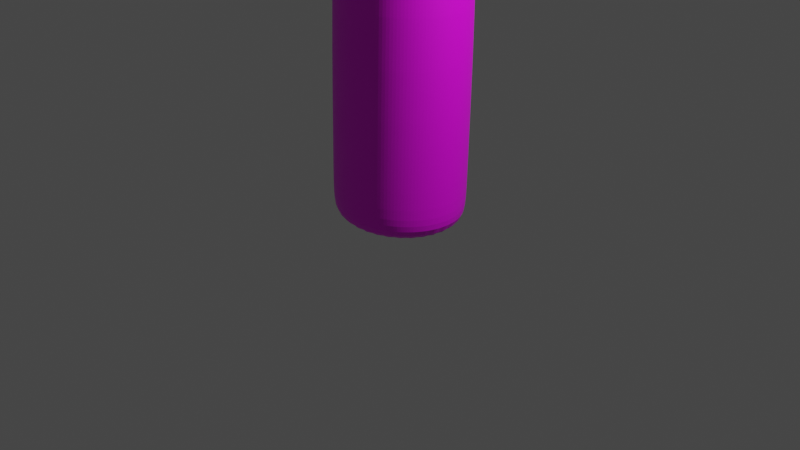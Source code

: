 # Source: muslo.blend  (saved by Blender 2.92.15; exported with 4.5.12 LTS)
import bpy
from mathutils import Matrix  # noqa: F401  (used for matrix-valued properties, if any)

bpy.ops.wm.read_factory_settings(use_empty=True)
scene = bpy.context.scene
scene.name = 'Scene'

# ---- collections
col_collection = bpy.data.collections.new('Collection'); scene.collection.children.link(col_collection)

# ---- images (referenced by path relative to the original .blend; pixels are not part of the script)
import os
ASSET_DIR = os.environ.get("B2B_ASSET_DIR", "")  # directory of the original .blend (textures are referenced by path, not embedded)
HERE = os.path.dirname(os.path.abspath(__file__))  # packed textures are extracted next to this script under _unpacked/

def load_image(name, relpath, width, height, colorspace="sRGB"):
    """Load a texture the original file referenced (path relative to the .blend, or extracted next to this script)."""
    p = next((c for c in (os.path.join(HERE, relpath), os.path.join(ASSET_DIR, relpath)) if relpath and os.path.exists(c)), "")
    if p:
        img = bpy.data.images.load(p, check_existing=True)
        img.name = name
    else:  # same state as the original file: an image datablock whose file is absent (Cycles renders it pink)
        img = bpy.data.images.new(name, width, height)
        img.source = "FILE"
        img.filepath = "//" + (relpath or name)
    img.colorspace_settings.name = colorspace
    return img
img_camiseta_png = load_image('camiseta.png', 'camiseta.png', 1024, 1024, 'sRGB')

# ---- materials (node trees are filled in below, after node groups)
mat_material = bpy.data.materials.new('Material')
mat_material.use_transparent_shadow = False

# ---- material node trees
mat_material.use_nodes = True; mat_material.node_tree.nodes.clear()
_N = mat_material.node_tree.nodes; _L = mat_material.node_tree.links
n0 = _N.new('ShaderNodeBsdfPrincipled'); n0.name = 'Principled BSDF'; n0.location = (10, 300)
n0.distribution = 'GGX'
n0.subsurface_method = 'BURLEY'
n0.inputs[3].default_value = 1.45
n0.inputs[27].default_value = (0.0, 0.0, 0.0, 1.0)
n0.inputs[28].default_value = 1.0
n1 = _N.new('ShaderNodeOutputMaterial'); n1.name = 'Material Output'; n1.location = (300, 300)
n2 = _N.new('ShaderNodeTexImage'); n2.name = 'Imagen'; n2.location = (-280, 260)
n2.image = img_camiseta_png
_L.new(n0.outputs[0], n1.inputs[0])
_L.new(n2.outputs[0], n0.inputs[0])
n1.is_active_output = True

# ---- world
world_world = bpy.data.worlds.new('World'); scene.world = world_world
world_world.use_nodes = True; world_world.node_tree.nodes.clear()
_N = world_world.node_tree.nodes; _L = world_world.node_tree.links
n0 = _N.new('ShaderNodeOutputWorld'); n0.name = 'World Output'; n0.location = (300, 300)
n1 = _N.new('ShaderNodeBackground'); n1.name = 'Background'; n1.location = (10, 300)
n1.inputs[0].default_value = (0.05088, 0.05088, 0.05088, 1.0)
_L.new(n1.outputs[0], n0.inputs[0])
n0.is_active_output = True
world_world.color = (0.05088, 0.05088, 0.05088)
world_world.use_sun_shadow = False
world_world.sun_shadow_jitter_overblur = 0.0

# ---- cameras
cam_camera = bpy.data.cameras.new('Camera')
cam_camera.clip_end = 100.0
cam_camera.ortho_scale = 7.314

# ---- lights
light_light = bpy.data.lights.new('Light', 'POINT')
light_light.transmission_factor = 0.0
light_light.energy = 1000.0
light_light.shadow_soft_size = 0.1
light_light.shadow_maximum_resolution = 0.006
light_light.use_absolute_resolution = True

# ---- meshes
me_c_rculo_005 = bpy.data.meshes.new('Círculo.005')
me_c_rculo_005.from_pydata([(1.628e-08, 0.9317, 0.0), (-0.1818, 0.9138, 0.0), (-0.3566, 0.8608, 0.0), (-0.5176, 0.7747, 0.0), (-0.6588, 0.6588, 0.0), (-0.7747, 0.5176, 0.0), (-0.8608, 0.3566, 0.0), (-0.9138, 0.1818, 0.0), (-0.9317, 1.355e-07, 0.0), (-0.9138, -0.1818, 0.0), (-0.8608, -0.3566, 0.0), (-0.7747, -0.5176, 0.0), (-0.6588, -0.6588, 0.0), (-0.5176, -0.7747, 0.0), (-0.3566, -0.8608, 0.0), (-0.1818, -0.9138, 0.0), (3.199e-07, -0.9317, 0.0), (0.1818, -0.9138, 0.0), (0.3566, -0.8608, 0.0), (0.5176, -0.7747, 0.0), (0.6588, -0.6588, 0.0), (0.7747, -0.5176, 0.0), (0.8608, -0.3566, 0.0), (0.9138, -0.1818, 0.0), (0.9317, 9.648e-07, 0.0), (0.9138, 0.1818, 0.0), (0.8608, 0.3566, 0.0), (0.7747, 0.5176, 0.0), (0.6588, 0.6588, 0.0), (0.5176, 0.7747, 0.0), (0.3566, 0.8608, 0.0), (0.1818, 0.9138, 0.0), (-0.1951, 0.9808, 0.16), (0.0, 1.0, 0.16), (-0.3827, 0.9239, 0.16), (-0.5556, 0.8315, 0.16), (-0.7071, 0.7071, 0.16), (-0.8315, 0.5556, 0.16), (-0.9239, 0.3827, 0.16), (-0.9808, 0.1951, 0.16), (-1.0, 7.55e-08, 0.16), (-0.9808, -0.1951, 0.16), (-0.9239, -0.3827, 0.16), (-0.8315, -0.5556, 0.16), (-0.7071, -0.7071, 0.16), (-0.5556, -0.8315, 0.16), (-0.3827, -0.9239, 0.16), (-0.1951, -0.9808, 0.16), (3.258e-07, -1.0, 0.16), (0.1951, -0.9808, 0.16), (0.3827, -0.9239, 0.16), (0.5556, -0.8315, 0.16), (0.7071, -0.7071, 0.16), (0.8315, -0.5556, 0.16), (0.9239, -0.3827, 0.16), (0.9808, -0.1951, 0.16), (1.0, 9.656e-07, 0.16), (0.9808, 0.1951, 0.16), (0.9239, 0.3827, 0.16), (0.8315, 0.5556, 0.16), (0.7071, 0.7071, 0.16), (0.5556, 0.8315, 0.16), (0.3827, 0.9239, 0.16), (0.1951, 0.9808, 0.16), (-0.1951, 0.9808, 0.3198), (-1.967e-09, 1.0, 0.3198), (-0.3827, 0.9239, 0.3198), (-0.5556, 0.8315, 0.3198), (-0.7071, 0.7071, 0.3198), (-0.8315, 0.5556, 0.3198), (-0.9239, 0.3827, 0.3198), (-0.9808, 0.1951, 0.3198), (-1.0, 7.55e-08, 0.3198), (-0.9808, -0.1951, 0.3198), (-0.9239, -0.3827, 0.3198), (-0.8315, -0.5556, 0.3198), (-0.7071, -0.7071, 0.3198), (-0.5556, -0.8315, 0.3198), (-0.3827, -0.9239, 0.3198), (-0.1951, -0.9808, 0.3198), (3.239e-07, -1.0, 0.3198), (0.1951, -0.9808, 0.3198), (0.3827, -0.9239, 0.3198), (0.5556, -0.8315, 0.3198), (0.7071, -0.7071, 0.3198), (0.8315, -0.5556, 0.3198), (0.9239, -0.3827, 0.3198), (0.9808, -0.1951, 0.3198), (1.0, 9.656e-07, 0.3198), (0.9808, 0.1951, 0.3198), (0.9239, 0.3827, 0.3198), (0.8315, 0.5556, 0.3198), (0.7071, 0.7071, 0.3198), (0.5556, 0.8315, 0.3198), (0.3827, 0.9239, 0.3198), (0.1951, 0.9808, 0.3198), (-0.1951, 0.9808, 2.006), (6.587e-09, 1.0, 2.006), (-0.3827, 0.9239, 2.006), (-0.5556, 0.8315, 2.006), (-0.7071, 0.7071, 2.006), (-0.8315, 0.5556, 2.006), (-0.9239, 0.3827, 2.006), (-0.9808, 0.1951, 2.006), (-1.0, 7.55e-08, 2.006), (-0.9808, -0.1951, 2.006), (-0.9239, -0.3827, 2.006), (-0.8315, -0.5556, 2.006), (-0.7071, -0.7071, 2.006), (-0.5556, -0.8315, 2.006), (-0.3827, -0.9239, 2.006), (-0.1951, -0.9808, 2.006), (3.324e-07, -1.0, 2.006), (0.1951, -0.9808, 2.006), (0.3827, -0.9239, 2.006), (0.5556, -0.8315, 2.006), (0.7071, -0.7071, 2.006), (0.8315, -0.5556, 2.006), (0.9239, -0.3827, 2.006), (0.9808, -0.1951, 2.006), (1.0, 9.656e-07, 2.006), (0.9808, 0.1951, 2.006), (0.9239, 0.3827, 2.006), (0.8315, 0.5556, 2.006), (0.7071, 0.7071, 2.006), (0.5556, 0.8315, 2.006), (0.3827, 0.9239, 2.006), (0.1951, 0.9808, 2.006), (-0.1621, 0.8149, 2.136), (5.644e-08, 0.8309, 2.136), (-0.318, 0.7676, 2.136), (-0.4616, 0.6908, 2.136), (-0.5875, 0.5875, 2.136), (-0.6908, 0.4616, 2.136), (-0.7676, 0.318, 2.136), (-0.8149, 0.1621, 2.136), (-0.8309, 2.24e-07, 2.136), (-0.8149, -0.1621, 2.136), (-0.7676, -0.318, 2.136), (-0.6908, -0.4616, 2.136), (-0.5875, -0.5875, 2.136), (-0.4616, -0.6908, 2.136), (-0.318, -0.7676, 2.136), (-0.1621, -0.8149, 2.136), (3.272e-07, -0.8309, 2.136), (0.1621, -0.8149, 2.136), (0.318, -0.7676, 2.136), (0.4616, -0.6908, 2.136), (0.5875, -0.5875, 2.136), (0.6908, -0.4616, 2.136), (0.7676, -0.318, 2.136), (0.8149, -0.1621, 2.136), (0.8309, 9.636e-07, 2.136), (0.8149, 0.1621, 2.136), (0.7676, 0.318, 2.136), (0.6908, 0.4616, 2.136), (0.5875, 0.5875, 2.136), (0.4616, 0.6908, 2.136), (0.318, 0.7676, 2.136), (0.1621, 0.8149, 2.136), (-0.1223, 0.6148, 2.228), (-7.89e-08, 0.6268, 2.228), (-0.2399, 0.5791, 2.228), (-0.3482, 0.5212, 2.228), (-0.4432, 0.4432, 2.228), (-0.5212, 0.3482, 2.228), (-0.5791, 0.2399, 2.228), (-0.6148, 0.1223, 2.228), (-0.6268, 2.715e-07, 2.228), (-0.6148, -0.1223, 2.228), (-0.5791, -0.2399, 2.228), (-0.5212, -0.3482, 2.228), (-0.4432, -0.4432, 2.228), (-0.3482, -0.5212, 2.228), (-0.2399, -0.5791, 2.228), (-0.1223, -0.6148, 2.228), (1.253e-07, -0.6268, 2.228), (0.1223, -0.6148, 2.228), (0.2399, -0.5791, 2.228), (0.3482, -0.5212, 2.228), (0.4432, -0.4432, 2.228), (0.5212, -0.3482, 2.228), (0.5791, -0.2399, 2.228), (0.6148, -0.1223, 2.228), (0.6268, 8.294e-07, 2.228), (0.6148, 0.1223, 2.228), (0.5791, 0.2399, 2.228), (0.5212, 0.3482, 2.228), (0.4432, 0.4432, 2.228), (0.3482, 0.5212, 2.228), (0.2399, 0.5791, 2.228), (0.1223, 0.6148, 2.228), (-0.1069, 0.5372, -0.2347), (-3.204e-07, 0.5478, -0.2347), (-0.2096, 0.5061, -0.2347), (-0.3043, 0.4554, -0.2347), (-0.3873, 0.3873, -0.2347), (-0.4554, 0.3043, -0.2347), (-0.5061, 0.2096, -0.2347), (-0.5372, 0.1069, -0.2347), (-0.5478, 2.437e-07, -0.2347), (-0.5372, -0.1069, -0.2347), (-0.5061, -0.2096, -0.2347), (-0.4554, -0.3043, -0.2347), (-0.3873, -0.3873, -0.2347), (-0.3043, -0.4554, -0.2347), (-0.2096, -0.5061, -0.2347), (-0.1069, -0.5372, -0.2347), (-1.419e-07, -0.5478, -0.2347), (0.1069, -0.5372, -0.2347), (0.2096, -0.5061, -0.2347), (0.3043, -0.4554, -0.2347), (0.3873, -0.3873, -0.2347), (0.4554, -0.3043, -0.2347), (0.5061, -0.2096, -0.2347), (0.5372, -0.1069, -0.2347), (0.5478, 7.313e-07, -0.2347), (0.5372, 0.1069, -0.2347), (0.5061, 0.2096, -0.2347), (0.4554, 0.3043, -0.2347), (0.3873, 0.3873, -0.2347), (0.3043, 0.4554, -0.2347), (0.2096, 0.5061, -0.2347), (0.1069, 0.5372, -0.2347), (-0.06687, 0.5052, 2.272), (0.03362, 0.5151, 2.272), (-0.1635, 0.4759, 2.272), (-0.2525, 0.4283, 2.272), (-0.3306, 0.3642, 2.272), (-0.3947, 0.2862, 2.272), (-0.4423, 0.1971, 2.272), (-0.4716, 0.1005, 2.272), (-0.4815, 2.975e-07, 2.272), (-0.4716, -0.1005, 2.272), (-0.4423, -0.1971, 2.272), (-0.3947, -0.2862, 2.272), (-0.3306, -0.3642, 2.272), (-0.2525, -0.4283, 2.272), (-0.1635, -0.4759, 2.272), (-0.06687, -0.5052, 2.272), (0.03362, -0.5151, 2.272), (0.1341, -0.5052, 2.272), (0.2307, -0.4759, 2.272), (0.3198, -0.4283, 2.272), (0.3978, -0.3642, 2.272), (0.4619, -0.2862, 2.272), (0.5095, -0.1971, 2.272), (0.5388, -0.1005, 2.272), (0.5487, 7.559e-07, 2.272), (0.5388, 0.1005, 2.272), (0.5095, 0.1971, 2.272), (0.4619, 0.2862, 2.272), (0.3978, 0.3642, 2.272), (0.3198, 0.4283, 2.272), (0.2307, 0.4759, 2.272), (0.1341, 0.5052, 2.272)], [], [(54, 55, 87, 86), (27, 28, 60, 59), (14, 15, 47, 46), (1, 2, 34, 32), (28, 29, 61, 60), (15, 16, 48, 47), (2, 3, 35, 34), (29, 30, 62, 61), (16, 17, 49, 48), (3, 4, 36, 35), (30, 31, 63, 62), (17, 18, 50, 49), (4, 5, 37, 36), (31, 0, 33, 63), (18, 19, 51, 50), (5, 6, 38, 37), (19, 20, 52, 51), (6, 7, 39, 38), (20, 21, 53, 52), (7, 8, 40, 39), (21, 22, 54, 53), (8, 9, 41, 40), (22, 23, 55, 54), (9, 10, 42, 41), (23, 24, 56, 55), (10, 11, 43, 42), (24, 25, 57, 56), (11, 12, 44, 43), (25, 26, 58, 57), (12, 13, 45, 44), (26, 27, 59, 58), (13, 14, 46, 45), (0, 1, 32, 33), (89, 90, 122, 121), (41, 42, 74, 73), (55, 56, 88, 87), (42, 43, 75, 74), (56, 57, 89, 88), (43, 44, 76, 75), (57, 58, 90, 89), (44, 45, 77, 76), (58, 59, 91, 90), (45, 46, 78, 77), (33, 32, 64, 65), (59, 60, 92, 91), (46, 47, 79, 78), (32, 34, 66, 64), (60, 61, 93, 92), (47, 48, 80, 79), (34, 35, 67, 66), (61, 62, 94, 93), (48, 49, 81, 80), (35, 36, 68, 67), (62, 63, 95, 94), (49, 50, 82, 81), (36, 37, 69, 68), (63, 33, 65, 95), (50, 51, 83, 82), (37, 38, 70, 69), (51, 52, 84, 83), (38, 39, 71, 70), (52, 53, 85, 84), (39, 40, 72, 71), (53, 54, 86, 85), (40, 41, 73, 72), (96, 98, 130, 128), (76, 77, 109, 108), (90, 91, 123, 122), (77, 78, 110, 109), (65, 64, 96, 97), (91, 92, 124, 123), (78, 79, 111, 110), (64, 66, 98, 96), (92, 93, 125, 124), (79, 80, 112, 111), (66, 67, 99, 98), (93, 94, 126, 125), (80, 81, 113, 112), (67, 68, 100, 99), (94, 95, 127, 126), (81, 82, 114, 113), (68, 69, 101, 100), (95, 65, 97, 127), (82, 83, 115, 114), (69, 70, 102, 101), (83, 84, 116, 115), (70, 71, 103, 102), (84, 85, 117, 116), (71, 72, 104, 103), (85, 86, 118, 117), (72, 73, 105, 104), (86, 87, 119, 118), (73, 74, 106, 105), (87, 88, 120, 119), (74, 75, 107, 106), (88, 89, 121, 120), (75, 76, 108, 107), (138, 139, 171, 170), (124, 125, 157, 156), (111, 112, 144, 143), (98, 99, 131, 130), (125, 126, 158, 157), (112, 113, 145, 144), (99, 100, 132, 131), (126, 127, 159, 158), (113, 114, 146, 145), (100, 101, 133, 132), (127, 97, 129, 159), (114, 115, 147, 146), (101, 102, 134, 133), (115, 116, 148, 147), (102, 103, 135, 134), (116, 117, 149, 148), (103, 104, 136, 135), (117, 118, 150, 149), (104, 105, 137, 136), (118, 119, 151, 150), (105, 106, 138, 137), (119, 120, 152, 151), (106, 107, 139, 138), (120, 121, 153, 152), (107, 108, 140, 139), (121, 122, 154, 153), (108, 109, 141, 140), (122, 123, 155, 154), (109, 110, 142, 141), (97, 96, 128, 129), (123, 124, 156, 155), (110, 111, 143, 142), (1, 0, 31, 30, 29, 28, 27, 26, 25, 24, 23, 22, 21, 20, 19, 18, 17, 16, 15, 14, 13, 12, 11, 10, 9, 8, 7, 6, 5, 4, 3, 2), (162, 163, 227, 226), (152, 153, 185, 184), (139, 140, 172, 171), (153, 154, 186, 185), (140, 141, 173, 172), (154, 155, 187, 186), (141, 142, 174, 173), (129, 128, 160, 161), (155, 156, 188, 187), (142, 143, 175, 174), (128, 130, 162, 160), (156, 157, 189, 188), (143, 144, 176, 175), (130, 131, 163, 162), (157, 158, 190, 189), (144, 145, 177, 176), (131, 132, 164, 163), (158, 159, 191, 190), (145, 146, 178, 177), (132, 133, 165, 164), (159, 129, 161, 191), (146, 147, 179, 178), (133, 134, 166, 165), (147, 148, 180, 179), (134, 135, 167, 166), (148, 149, 181, 180), (135, 136, 168, 167), (149, 150, 182, 181), (136, 137, 169, 168), (150, 151, 183, 182), (137, 138, 170, 169), (151, 152, 184, 183), (224, 226, 227, 228, 229, 230, 231, 232, 233, 234, 235, 236, 237, 238, 239, 240, 241, 242, 243, 244, 245, 246, 247, 248, 249, 250, 251, 252, 253, 254, 255, 225), (189, 190, 254, 253), (176, 177, 241, 240), (163, 164, 228, 227), (190, 191, 255, 254), (177, 178, 242, 241), (164, 165, 229, 228), (191, 161, 225, 255), (178, 179, 243, 242), (165, 166, 230, 229), (179, 180, 244, 243), (166, 167, 231, 230), (180, 181, 245, 244), (167, 168, 232, 231), (181, 182, 246, 245), (168, 169, 233, 232), (182, 183, 247, 246), (169, 170, 234, 233), (183, 184, 248, 247), (170, 171, 235, 234), (184, 185, 249, 248), (171, 172, 236, 235), (185, 186, 250, 249), (172, 173, 237, 236), (186, 187, 251, 250), (173, 174, 238, 237), (161, 160, 224, 225), (187, 188, 252, 251), (174, 175, 239, 238), (160, 162, 226, 224), (188, 189, 253, 252), (175, 176, 240, 239)])
_uv = me_c_rculo_005.uv_layers.new(name='MapaUV')
_uv.uv.foreach_set('vector', [0.2259, 0.2205, 0.229, 0.2201, 0.2321, 0.2366, 0.2291, 0.237, 0.2147, 0.2051, 0.2085, 0.2059, 0.2143, 0.2221, 0.221, 0.2212, 0.154, 0.213, 0.1634, 0.2118, 0.1658, 0.2284, 0.1558, 0.2297, 0.1634, 0.2118, 0.154, 0.213, 0.1558, 0.2297, 0.1658, 0.2284, 0.2085, 0.2059, 0.2009, 0.2069, 0.2061, 0.2231, 0.2143, 0.2221, 0.1634, 0.2118, 0.1731, 0.2105, 0.1763, 0.227, 0.1658, 0.2284, 0.154, 0.213, 0.1454, 0.2142, 0.1465, 0.2309, 0.1558, 0.2297, 0.2009, 0.2069, 0.1923, 0.208, 0.1969, 0.2243, 0.2061, 0.2231, 0.1731, 0.2105, 0.1829, 0.2093, 0.1868, 0.2256, 0.1763, 0.227, 0.1454, 0.2142, 0.1378, 0.2152, 0.1384, 0.232, 0.1465, 0.2309, 0.1923, 0.208, 0.1829, 0.2093, 0.1868, 0.2256, 0.1969, 0.2243, 0.1829, 0.2093, 0.1923, 0.208, 0.1969, 0.2243, 0.1868, 0.2256, 0.1378, 0.2152, 0.1316, 0.216, 0.1317, 0.2328, 0.1384, 0.232, 0.1829, 0.2093, 0.1731, 0.2105, 0.1763, 0.227, 0.1868, 0.2256, 0.1923, 0.208, 0.2009, 0.2069, 0.2061, 0.2231, 0.1969, 0.2243, 0.1316, 0.216, 0.1269, 0.2166, 0.1267, 0.2335, 0.1317, 0.2328, 0.2009, 0.2069, 0.2085, 0.2059, 0.2143, 0.2221, 0.2061, 0.2231, 0.1269, 0.2166, 0.1241, 0.2169, 0.1237, 0.2339, 0.1267, 0.2335, 0.2085, 0.2059, 0.2147, 0.2051, 0.221, 0.2212, 0.2143, 0.2221, 0.1241, 0.2169, 0.1231, 0.2171, 0.1226, 0.234, 0.1237, 0.2339, 0.2147, 0.2051, 0.2194, 0.2045, 0.2259, 0.2205, 0.221, 0.2212, 0.1231, 0.2171, 0.1241, 0.2169, 0.1237, 0.2339, 0.1226, 0.234, 0.2194, 0.2045, 0.2222, 0.2041, 0.229, 0.2201, 0.2259, 0.2205, 0.1241, 0.2169, 0.1269, 0.2166, 0.1267, 0.2335, 0.1237, 0.2339, 0.2222, 0.2041, 0.2232, 0.204, 0.23, 0.22, 0.229, 0.2201, 0.1269, 0.2166, 0.1316, 0.216, 0.1317, 0.2328, 0.1267, 0.2335, 0.2232, 0.204, 0.2222, 0.2041, 0.229, 0.2201, 0.23, 0.22, 0.1316, 0.216, 0.1378, 0.2152, 0.1384, 0.232, 0.1317, 0.2328, 0.2222, 0.2041, 0.2194, 0.2045, 0.2259, 0.2205, 0.229, 0.2201, 0.1378, 0.2152, 0.1454, 0.2142, 0.1465, 0.2309, 0.1384, 0.232, 0.2194, 0.2045, 0.2147, 0.2051, 0.221, 0.2212, 0.2259, 0.2205, 0.1454, 0.2142, 0.154, 0.213, 0.1558, 0.2297, 0.1465, 0.2309, 0.1731, 0.2105, 0.1634, 0.2118, 0.1658, 0.2284, 0.1763, 0.227, 0.2321, 0.2366, 0.2291, 0.237, 0.2625, 0.4107, 0.2655, 0.4103, 0.1237, 0.2339, 0.1267, 0.2335, 0.1299, 0.2499, 0.1268, 0.2503, 0.229, 0.2201, 0.23, 0.22, 0.2332, 0.2365, 0.2321, 0.2366, 0.1267, 0.2335, 0.1317, 0.2328, 0.1348, 0.2493, 0.1299, 0.2499, 0.23, 0.22, 0.229, 0.2201, 0.2321, 0.2366, 0.2332, 0.2365, 0.1317, 0.2328, 0.1384, 0.232, 0.1415, 0.2484, 0.1348, 0.2493, 0.229, 0.2201, 0.2259, 0.2205, 0.2291, 0.237, 0.2321, 0.2366, 0.1384, 0.232, 0.1465, 0.2309, 0.1497, 0.2474, 0.1415, 0.2484, 0.2259, 0.2205, 0.221, 0.2212, 0.2241, 0.2377, 0.2291, 0.237, 0.1465, 0.2309, 0.1558, 0.2297, 0.1589, 0.2462, 0.1497, 0.2474, 0.1763, 0.227, 0.1658, 0.2284, 0.169, 0.2448, 0.1795, 0.2435, 0.221, 0.2212, 0.2143, 0.2221, 0.2174, 0.2385, 0.2241, 0.2377, 0.1558, 0.2297, 0.1658, 0.2284, 0.169, 0.2448, 0.1589, 0.2462, 0.1658, 0.2284, 0.1558, 0.2297, 0.1589, 0.2462, 0.169, 0.2448, 0.2143, 0.2221, 0.2061, 0.2231, 0.2093, 0.2396, 0.2174, 0.2385, 0.1658, 0.2284, 0.1763, 0.227, 0.1795, 0.2435, 0.169, 0.2448, 0.1558, 0.2297, 0.1465, 0.2309, 0.1497, 0.2474, 0.1589, 0.2462, 0.2061, 0.2231, 0.1969, 0.2243, 0.2, 0.2408, 0.2093, 0.2396, 0.1763, 0.227, 0.1868, 0.2256, 0.19, 0.2421, 0.1795, 0.2435, 0.1465, 0.2309, 0.1384, 0.232, 0.1415, 0.2484, 0.1497, 0.2474, 0.1969, 0.2243, 0.1868, 0.2256, 0.19, 0.2421, 0.2, 0.2408, 0.1868, 0.2256, 0.1969, 0.2243, 0.2, 0.2408, 0.19, 0.2421, 0.1384, 0.232, 0.1317, 0.2328, 0.1348, 0.2493, 0.1415, 0.2484, 0.1868, 0.2256, 0.1763, 0.227, 0.1795, 0.2435, 0.19, 0.2421, 0.1969, 0.2243, 0.2061, 0.2231, 0.2093, 0.2396, 0.2, 0.2408, 0.1317, 0.2328, 0.1267, 0.2335, 0.1299, 0.2499, 0.1348, 0.2493, 0.2061, 0.2231, 0.2143, 0.2221, 0.2174, 0.2385, 0.2093, 0.2396, 0.1267, 0.2335, 0.1237, 0.2339, 0.1268, 0.2503, 0.1299, 0.2499, 0.2143, 0.2221, 0.221, 0.2212, 0.2241, 0.2377, 0.2174, 0.2385, 0.1237, 0.2339, 0.1226, 0.234, 0.1258, 0.2505, 0.1268, 0.2503, 0.221, 0.2212, 0.2259, 0.2205, 0.2291, 0.237, 0.2241, 0.2377, 0.1226, 0.234, 0.1237, 0.2339, 0.1268, 0.2503, 0.1258, 0.2505, 0.2024, 0.4185, 0.1923, 0.4198, 0.1984, 0.4327, 0.2068, 0.4316, 0.1415, 0.2484, 0.1497, 0.2474, 0.1831, 0.4211, 0.1749, 0.4221, 0.2291, 0.237, 0.2241, 0.2377, 0.2575, 0.4113, 0.2625, 0.4107, 0.1497, 0.2474, 0.1589, 0.2462, 0.1923, 0.4198, 0.1831, 0.4211, 0.1795, 0.2435, 0.169, 0.2448, 0.2024, 0.4185, 0.2129, 0.4172, 0.2241, 0.2377, 0.2174, 0.2385, 0.2509, 0.4122, 0.2575, 0.4113, 0.1589, 0.2462, 0.169, 0.2448, 0.2024, 0.4185, 0.1923, 0.4198, 0.169, 0.2448, 0.1589, 0.2462, 0.1923, 0.4198, 0.2024, 0.4185, 0.2174, 0.2385, 0.2093, 0.2396, 0.2427, 0.4133, 0.2509, 0.4122, 0.169, 0.2448, 0.1795, 0.2435, 0.2129, 0.4172, 0.2024, 0.4185, 0.1589, 0.2462, 0.1497, 0.2474, 0.1831, 0.4211, 0.1923, 0.4198, 0.2093, 0.2396, 0.2, 0.2408, 0.2334, 0.4145, 0.2427, 0.4133, 0.1795, 0.2435, 0.19, 0.2421, 0.2234, 0.4158, 0.2129, 0.4172, 0.1497, 0.2474, 0.1415, 0.2484, 0.1749, 0.4221, 0.1831, 0.4211, 0.2, 0.2408, 0.19, 0.2421, 0.2234, 0.4158, 0.2334, 0.4145, 0.19, 0.2421, 0.2, 0.2408, 0.2334, 0.4145, 0.2234, 0.4158, 0.1415, 0.2484, 0.1348, 0.2493, 0.1683, 0.423, 0.1749, 0.4221, 0.19, 0.2421, 0.1795, 0.2435, 0.2129, 0.4172, 0.2234, 0.4158, 0.2, 0.2408, 0.2093, 0.2396, 0.2427, 0.4133, 0.2334, 0.4145, 0.1348, 0.2493, 0.1299, 0.2499, 0.1633, 0.4236, 0.1683, 0.423, 0.2093, 0.2396, 0.2174, 0.2385, 0.2509, 0.4122, 0.2427, 0.4133, 0.1299, 0.2499, 0.1268, 0.2503, 0.1602, 0.424, 0.1633, 0.4236, 0.2174, 0.2385, 0.2241, 0.2377, 0.2575, 0.4113, 0.2509, 0.4122, 0.1268, 0.2503, 0.1258, 0.2505, 0.1592, 0.4242, 0.1602, 0.424, 0.2241, 0.2377, 0.2291, 0.237, 0.2625, 0.4107, 0.2575, 0.4113, 0.1258, 0.2505, 0.1268, 0.2503, 0.1602, 0.424, 0.1592, 0.4242, 0.2291, 0.237, 0.2321, 0.2366, 0.2655, 0.4103, 0.2625, 0.4107, 0.1268, 0.2503, 0.1299, 0.2499, 0.1633, 0.4236, 0.1602, 0.424, 0.2321, 0.2366, 0.2332, 0.2365, 0.2666, 0.4102, 0.2655, 0.4103, 0.1299, 0.2499, 0.1348, 0.2493, 0.1683, 0.423, 0.1633, 0.4236, 0.2332, 0.2365, 0.2321, 0.2366, 0.2655, 0.4103, 0.2666, 0.4102, 0.1348, 0.2493, 0.1415, 0.2484, 0.1749, 0.4221, 0.1683, 0.423, 0.1742, 0.4359, 0.1784, 0.4353, 0.1893, 0.4437, 0.1862, 0.4441, 0.2509, 0.4122, 0.2427, 0.4133, 0.2402, 0.4272, 0.247, 0.4264, 0.2024, 0.4185, 0.2129, 0.4172, 0.2155, 0.4305, 0.2068, 0.4316, 0.1923, 0.4198, 0.1831, 0.4211, 0.1907, 0.4337, 0.1984, 0.4327, 0.2427, 0.4133, 0.2334, 0.4145, 0.2325, 0.4283, 0.2402, 0.4272, 0.2129, 0.4172, 0.2234, 0.4158, 0.2242, 0.4293, 0.2155, 0.4305, 0.1831, 0.4211, 0.1749, 0.4221, 0.1839, 0.4346, 0.1907, 0.4337, 0.2334, 0.4145, 0.2234, 0.4158, 0.2242, 0.4293, 0.2325, 0.4283, 0.2234, 0.4158, 0.2334, 0.4145, 0.2325, 0.4283, 0.2242, 0.4293, 0.1749, 0.4221, 0.1683, 0.423, 0.1784, 0.4353, 0.1839, 0.4346, 0.2234, 0.4158, 0.2129, 0.4172, 0.2155, 0.4305, 0.2242, 0.4293, 0.2334, 0.4145, 0.2427, 0.4133, 0.2402, 0.4272, 0.2325, 0.4283, 0.1683, 0.423, 0.1633, 0.4236, 0.1742, 0.4359, 0.1784, 0.4353, 0.2427, 0.4133, 0.2509, 0.4122, 0.247, 0.4264, 0.2402, 0.4272, 0.1633, 0.4236, 0.1602, 0.424, 0.1717, 0.4362, 0.1742, 0.4359, 0.2509, 0.4122, 0.2575, 0.4113, 0.2525, 0.4256, 0.247, 0.4264, 0.1602, 0.424, 0.1592, 0.4242, 0.1708, 0.4363, 0.1717, 0.4362, 0.2575, 0.4113, 0.2625, 0.4107, 0.2567, 0.4251, 0.2525, 0.4256, 0.1592, 0.4242, 0.1602, 0.424, 0.1717, 0.4362, 0.1708, 0.4363, 0.2625, 0.4107, 0.2655, 0.4103, 0.2592, 0.4248, 0.2567, 0.4251, 0.1602, 0.424, 0.1633, 0.4236, 0.1742, 0.4359, 0.1717, 0.4362, 0.2655, 0.4103, 0.2666, 0.4102, 0.2601, 0.4247, 0.2592, 0.4248, 0.1633, 0.4236, 0.1683, 0.423, 0.1784, 0.4353, 0.1742, 0.4359, 0.2666, 0.4102, 0.2655, 0.4103, 0.2592, 0.4248, 0.2601, 0.4247, 0.1683, 0.423, 0.1749, 0.4221, 0.1839, 0.4346, 0.1784, 0.4353, 0.2655, 0.4103, 0.2625, 0.4107, 0.2567, 0.4251, 0.2592, 0.4248, 0.1749, 0.4221, 0.1831, 0.4211, 0.1907, 0.4337, 0.1839, 0.4346, 0.2625, 0.4107, 0.2575, 0.4113, 0.2525, 0.4256, 0.2567, 0.4251, 0.1831, 0.4211, 0.1923, 0.4198, 0.1984, 0.4327, 0.1907, 0.4337, 0.2129, 0.4172, 0.2024, 0.4185, 0.2068, 0.4316, 0.2155, 0.4305, 0.2575, 0.4113, 0.2509, 0.4122, 0.247, 0.4264, 0.2525, 0.4256, 0.1923, 0.4198, 0.2024, 0.4185, 0.2068, 0.4316, 0.1984, 0.4327, 0.1634, 0.2118, 0.1731, 0.2105, 0.1829, 0.2093, 0.1923, 0.208, 0.2009, 0.2069, 0.2085, 0.2059, 0.2147, 0.2051, 0.2194, 0.2045, 0.2222, 0.2041, 0.2232, 0.204, 0.2222, 0.2041, 0.2194, 0.2045, 0.2147, 0.2051, 0.2085, 0.2059, 0.2009, 0.2069, 0.1923, 0.208, 0.1829, 0.2093, 0.1731, 0.2105, 0.1634, 0.2118, 0.154, 0.213, 0.1454, 0.2142, 0.1378, 0.2152, 0.1316, 0.216, 0.1269, 0.2166, 0.1241, 0.2169, 0.1231, 0.2171, 0.1241, 0.2169, 0.1269, 0.2166, 0.1316, 0.216, 0.1378, 0.2152, 0.1454, 0.2142, 0.154, 0.213, 0.2044, 0.4417, 0.1986, 0.4425, 0.2046, 0.4463, 0.2094, 0.4456, 0.2601, 0.4247, 0.2592, 0.4248, 0.2503, 0.4357, 0.2509, 0.4356, 0.1784, 0.4353, 0.1839, 0.4346, 0.1935, 0.4431, 0.1893, 0.4437, 0.2592, 0.4248, 0.2567, 0.4251, 0.2484, 0.436, 0.2503, 0.4357, 0.1839, 0.4346, 0.1907, 0.4337, 0.1986, 0.4425, 0.1935, 0.4431, 0.2567, 0.4251, 0.2525, 0.4256, 0.2453, 0.4364, 0.2484, 0.436, 0.1907, 0.4337, 0.1984, 0.4327, 0.2044, 0.4417, 0.1986, 0.4425, 0.2155, 0.4305, 0.2068, 0.4316, 0.2107, 0.4409, 0.2173, 0.44, 0.2525, 0.4256, 0.247, 0.4264, 0.2411, 0.4369, 0.2453, 0.4364, 0.1984, 0.4327, 0.2068, 0.4316, 0.2107, 0.4409, 0.2044, 0.4417, 0.2068, 0.4316, 0.1984, 0.4327, 0.2044, 0.4417, 0.2107, 0.4409, 0.247, 0.4264, 0.2402, 0.4272, 0.236, 0.4376, 0.2411, 0.4369, 0.2068, 0.4316, 0.2155, 0.4305, 0.2173, 0.44, 0.2107, 0.4409, 0.1984, 0.4327, 0.1907, 0.4337, 0.1986, 0.4425, 0.2044, 0.4417, 0.2402, 0.4272, 0.2325, 0.4283, 0.2302, 0.4383, 0.236, 0.4376, 0.2155, 0.4305, 0.2242, 0.4293, 0.2239, 0.4392, 0.2173, 0.44, 0.1907, 0.4337, 0.1839, 0.4346, 0.1935, 0.4431, 0.1986, 0.4425, 0.2325, 0.4283, 0.2242, 0.4293, 0.2239, 0.4392, 0.2302, 0.4383, 0.2242, 0.4293, 0.2325, 0.4283, 0.2302, 0.4383, 0.2239, 0.4392, 0.1839, 0.4346, 0.1784, 0.4353, 0.1893, 0.4437, 0.1935, 0.4431, 0.2242, 0.4293, 0.2155, 0.4305, 0.2173, 0.44, 0.2239, 0.4392, 0.2325, 0.4283, 0.2402, 0.4272, 0.236, 0.4376, 0.2302, 0.4383, 0.1784, 0.4353, 0.1742, 0.4359, 0.1862, 0.4441, 0.1893, 0.4437, 0.2402, 0.4272, 0.247, 0.4264, 0.2411, 0.4369, 0.236, 0.4376, 0.1742, 0.4359, 0.1717, 0.4362, 0.1843, 0.4443, 0.1862, 0.4441, 0.247, 0.4264, 0.2525, 0.4256, 0.2453, 0.4364, 0.2411, 0.4369, 0.1717, 0.4362, 0.1708, 0.4363, 0.1836, 0.4444, 0.1843, 0.4443, 0.2525, 0.4256, 0.2567, 0.4251, 0.2484, 0.436, 0.2453, 0.4364, 0.1708, 0.4363, 0.1717, 0.4362, 0.1843, 0.4443, 0.1836, 0.4444, 0.2567, 0.4251, 0.2592, 0.4248, 0.2503, 0.4357, 0.2484, 0.436, 0.1717, 0.4362, 0.1742, 0.4359, 0.1862, 0.4441, 0.1843, 0.4443, 0.2592, 0.4248, 0.2601, 0.4247, 0.2509, 0.4356, 0.2503, 0.4357, 0.2146, 0.445, 0.2094, 0.4456, 0.2046, 0.4463, 0.2004, 0.4468, 0.197, 0.4473, 0.1944, 0.4476, 0.1928, 0.4478, 0.1923, 0.4479, 0.1928, 0.4478, 0.1944, 0.4476, 0.197, 0.4473, 0.2004, 0.4468, 0.2046, 0.4463, 0.2094, 0.4456, 0.2146, 0.445, 0.22, 0.4443, 0.2254, 0.4436, 0.2305, 0.4429, 0.2353, 0.4423, 0.2395, 0.4417, 0.2429, 0.4413, 0.2455, 0.4409, 0.2471, 0.4407, 0.2476, 0.4407, 0.2471, 0.4407, 0.2455, 0.4409, 0.2429, 0.4413, 0.2395, 0.4417, 0.2353, 0.4423, 0.2305, 0.4429, 0.2254, 0.4436, 0.22, 0.4443, 0.236, 0.4376, 0.2302, 0.4383, 0.2305, 0.4429, 0.2353, 0.4423, 0.2173, 0.44, 0.2239, 0.4392, 0.2254, 0.4436, 0.22, 0.4443, 0.1986, 0.4425, 0.1935, 0.4431, 0.2004, 0.4468, 0.2046, 0.4463, 0.2302, 0.4383, 0.2239, 0.4392, 0.2254, 0.4436, 0.2305, 0.4429, 0.2239, 0.4392, 0.2302, 0.4383, 0.2305, 0.4429, 0.2254, 0.4436, 0.1935, 0.4431, 0.1893, 0.4437, 0.197, 0.4473, 0.2004, 0.4468, 0.2239, 0.4392, 0.2173, 0.44, 0.22, 0.4443, 0.2254, 0.4436, 0.2302, 0.4383, 0.236, 0.4376, 0.2353, 0.4423, 0.2305, 0.4429, 0.1893, 0.4437, 0.1862, 0.4441, 0.1944, 0.4476, 0.197, 0.4473, 0.236, 0.4376, 0.2411, 0.4369, 0.2395, 0.4417, 0.2353, 0.4423, 0.1862, 0.4441, 0.1843, 0.4443, 0.1928, 0.4478, 0.1944, 0.4476, 0.2411, 0.4369, 0.2453, 0.4364, 0.2429, 0.4413, 0.2395, 0.4417, 0.1843, 0.4443, 0.1836, 0.4444, 0.1923, 0.4479, 0.1928, 0.4478, 0.2453, 0.4364, 0.2484, 0.436, 0.2455, 0.4409, 0.2429, 0.4413, 0.1836, 0.4444, 0.1843, 0.4443, 0.1928, 0.4478, 0.1923, 0.4479, 0.2484, 0.436, 0.2503, 0.4357, 0.2471, 0.4407, 0.2455, 0.4409, 0.1843, 0.4443, 0.1862, 0.4441, 0.1944, 0.4476, 0.1928, 0.4478, 0.2503, 0.4357, 0.2509, 0.4356, 0.2476, 0.4407, 0.2471, 0.4407, 0.1862, 0.4441, 0.1893, 0.4437, 0.197, 0.4473, 0.1944, 0.4476, 0.2509, 0.4356, 0.2503, 0.4357, 0.2471, 0.4407, 0.2476, 0.4407, 0.1893, 0.4437, 0.1935, 0.4431, 0.2004, 0.4468, 0.197, 0.4473, 0.2503, 0.4357, 0.2484, 0.436, 0.2455, 0.4409, 0.2471, 0.4407, 0.1935, 0.4431, 0.1986, 0.4425, 0.2046, 0.4463, 0.2004, 0.4468, 0.2484, 0.436, 0.2453, 0.4364, 0.2429, 0.4413, 0.2455, 0.4409, 0.1986, 0.4425, 0.2044, 0.4417, 0.2094, 0.4456, 0.2046, 0.4463, 0.2173, 0.44, 0.2107, 0.4409, 0.2146, 0.445, 0.22, 0.4443, 0.2453, 0.4364, 0.2411, 0.4369, 0.2395, 0.4417, 0.2429, 0.4413, 0.2044, 0.4417, 0.2107, 0.4409, 0.2146, 0.445, 0.2094, 0.4456, 0.2107, 0.4409, 0.2044, 0.4417, 0.2094, 0.4456, 0.2146, 0.445, 0.2411, 0.4369, 0.236, 0.4376, 0.2353, 0.4423, 0.2395, 0.4417, 0.2107, 0.4409, 0.2173, 0.44, 0.22, 0.4443, 0.2146, 0.445])
me_c_rculo_005.materials.append(mat_material)
me_c_rculo_005.use_remesh_fix_poles = True
me_c_rculo_005.use_remesh_preserve_attributes = False
me_c_rculo_005.use_mirror_vertex_groups = False
me_c_rculo_005.update()

# ---- objects
ob_light = bpy.data.objects.new('Light', light_light)
ob_camera = bpy.data.objects.new('Camera', cam_camera)
ob_c_rculo_003 = bpy.data.objects.new('Círculo.003', me_c_rculo_005)

# ---- transforms, parenting, visibility, modifiers, constraints
ob_light.location = (4.076, 1.005, 5.904)
ob_light.rotation_euler = (0.6503, 0.05522, 1.866)
ob_light.lock_rotations_4d = False
ob_light.empty_display_type = 'ARROWS'
ob_light.color = (0.0, 0.0, 0.0, 0.0)
ob_light.lineart.crease_threshold = 0.0
ob_camera.location = (7.359, -6.926, 4.958)
ob_camera.rotation_euler = (1.109, 0.0, 0.8149)
ob_camera.lock_rotations_4d = False
ob_camera.empty_display_type = 'ARROWS'
ob_camera.color = (0.0, 0.0, 0.0, 0.0)
ob_camera.display_type = 'WIRE'
ob_camera.lineart.crease_threshold = 0.0
ob_c_rculo_003.location = (0.0, 0.0, 0.0)
ob_c_rculo_003.rotation_euler = (0.0, 0.02404, 0.0)
ob_c_rculo_003.scale = (0.6946, 0.6392, 1.543)
ob_c_rculo_003.lineart.crease_threshold = 0.0
_m = ob_c_rculo_003.modifiers.new('Subdivisión', 'SUBSURF')
_m.uv_smooth = 'PRESERVE_CORNERS'
_m.levels = 2

# ---- collection membership
col_collection.objects.link(ob_light)
col_collection.objects.link(ob_camera)
col_collection.objects.link(ob_c_rculo_003)

# ---- scene / render settings (as saved in the file)
scene.camera = ob_camera
scene.frame_start = 1; scene.frame_end = 250; scene.frame_set(1)
scene.render.engine = 'BLENDER_EEVEE_NEXT'
scene.cycles.use_denoising = False
scene.cycles.samples = 128
scene.cycles.sampling_pattern = 'TABULATED_SOBOL'
scene.cycles.use_adaptive_sampling = False
scene.cycles.use_light_tree = False
scene.view_settings.view_transform = 'Filmic'
bpy.context.view_layer.update()
